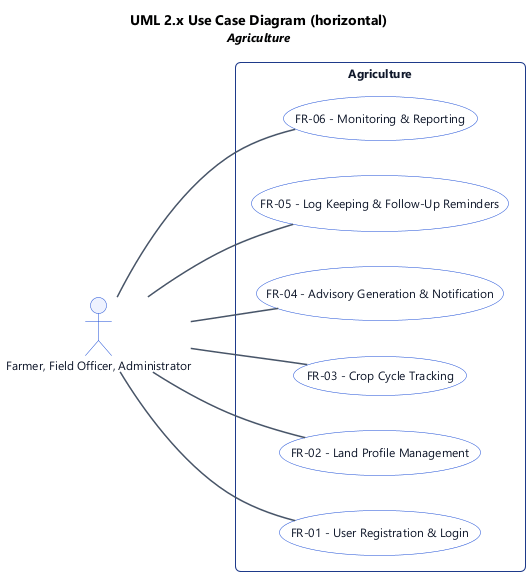

The diagram above was rendered by PlantUML. Its source (embedded in the PNG):
@startuml
' UML 2.x Use Case Diagram (PlantUML)
left to right direction

title UML 2.x Use Case Diagram (horizontal)\n<size:12><i>Agriculture</i></size>

skinparam backgroundColor #FFFFFF
skinparam shadowing false
skinparam roundcorner 8
skinparam defaultFontName "Segoe UI", Helvetica, Arial, sans-serif
skinparam defaultFontSize 12
skinparam TitleFontSize 14
skinparam TitleFontStyle bold
skinparam rectangle {
  BackgroundColor #F8FAFC
  BorderColor #1e3a8a
  FontColor #0f172a
  RoundCorner 10
}
skinparam usecase {
  BackgroundColor #FFFFFF
  BorderColor #1d4ed8
  FontColor #0f172a
}
skinparam actor {
  BackgroundColor #EEF2FF
  BorderColor #1d4ed8
  FontColor #0f172a
}
skinparam arrow {
  Color #475569
  Thickness 1.5
}

' --- Actors (outside subject boundary) ---
actor "Farmer, Field Officer, Administrator" as act_0

' --- Subject (system boundary) & use cases ---
rectangle "Agriculture" {
  usecase "FR-01 - User Registration & Login" as uc_0
  usecase "FR-02 - Land Profile Management" as uc_1
  usecase "FR-03 - Crop Cycle Tracking" as uc_2
  usecase "FR-04 - Advisory Generation & Notification" as uc_3
  usecase "FR-05 - Log Keeping & Follow-Up Reminders" as uc_4
  usecase "FR-06 - Monitoring & Reporting" as uc_5
  ' use case ordering hint (horizontal)
  uc_0 -[hidden]right- uc_1
  uc_1 -[hidden]right- uc_2
  uc_2 -[hidden]right- uc_3
  uc_3 -[hidden]right- uc_4
  uc_4 -[hidden]right- uc_5
}

' --- Associations (actor to use case) ---
act_0 -- uc_0
act_0 -- uc_1
act_0 -- uc_2
act_0 -- uc_3
act_0 -- uc_4
act_0 -- uc_5

@enduml